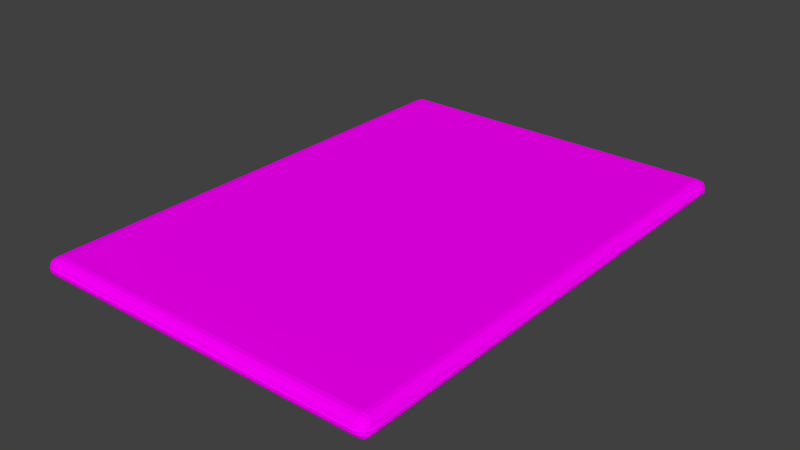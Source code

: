 # Source: WaterShedMomentPlane.blend  (saved by Blender 2.78.0; exported with 4.5.12 LTS)
import bpy
from mathutils import Matrix  # noqa: F401  (used for matrix-valued properties, if any)

bpy.ops.wm.read_factory_settings(use_empty=True)
scene = bpy.context.scene
scene.name = 'Scene'

# ---- collections
col_collection_1 = bpy.data.collections.new('Collection 1'); scene.collection.children.link(col_collection_1)

# ---- images (referenced by path relative to the original .blend; pixels are not part of the script)
import os
ASSET_DIR = os.environ.get("B2B_ASSET_DIR", "")  # directory of the original .blend (textures are referenced by path, not embedded)
HERE = os.path.dirname(os.path.abspath(__file__))  # packed textures are extracted next to this script under _unpacked/

def load_image(name, relpath, width, height, colorspace="sRGB"):
    """Load a texture the original file referenced (path relative to the .blend, or extracted next to this script)."""
    p = next((c for c in (os.path.join(HERE, relpath), os.path.join(ASSET_DIR, relpath)) if relpath and os.path.exists(c)), "")
    if p:
        img = bpy.data.images.load(p, check_existing=True)
        img.name = name
    else:  # same state as the original file: an image datablock whose file is absent (Cycles renders it pink)
        img = bpy.data.images.new(name, width, height)
        img.source = "FILE"
        img.filepath = "//" + (relpath or name)
    img.colorspace_settings.name = colorspace
    return img
img_watershedmomentinvite_jpeg = load_image('WatershedMomentInvite.jpeg', 'WatershedMomentInvite.jpeg', 1024, 1024, 'sRGB')

# ---- materials (node trees are filled in below, after node groups)
mat_watershedmomentinvite = bpy.data.materials.new('WatershedMomentInvite')
mat_watershedmomentinvite.alpha_threshold = 0.0
mat_watershedmomentinvite.roughness = 0.5

# ---- material node trees
mat_watershedmomentinvite.use_nodes = True; mat_watershedmomentinvite.node_tree.nodes.clear()
_N = mat_watershedmomentinvite.node_tree.nodes; _L = mat_watershedmomentinvite.node_tree.links
n0 = _N.new('ShaderNodeOutputMaterial'); n0.name = 'Material Output'; n0.location = (300, 300)
n1 = _N.new('ShaderNodeTexImage'); n1.name = 'Image Texture'; n1.location = (-100, 300)
n1.width = 140
n1.image = img_watershedmomentinvite_jpeg
n2 = _N.new('ShaderNodeBsdfDiffuse'); n2.name = 'Diffuse BSDF'; n2.location = (100, 300)
_L.new(n1.outputs[0], n2.inputs[0])
_L.new(n2.outputs[0], n0.inputs[0])
n0.is_active_output = True

# ---- world
world_world = bpy.data.worlds.new('World'); scene.world = world_world
world_world.color = (0.05088, 0.05088, 0.05088)
world_world.use_sun_shadow = False
world_world.sun_shadow_jitter_overblur = 0.0
world_world.cycles.sampling_method = 'MANUAL'

# ---- meshes
me_watershedmomentinvite = bpy.data.meshes.new('WatershedMomentInvite')
me_watershedmomentinvite.from_pydata([(-0.3569, -0.477, -0.02296), (-0.334, -0.477, 0.0), (-0.334, -0.5, -0.02296), (-0.3557, -0.477, -0.0159), (-0.3525, -0.477, -0.009507), (-0.3557, -0.4841, -0.02296), (-0.354, -0.4842, -0.01576), (-0.3516, -0.4843, -0.009581), (-0.3525, -0.4905, -0.02296), (-0.3515, -0.4904, -0.01574), (-0.35, -0.4899, -0.01012), (-0.334, -0.4841, -0.001225), (-0.334, -0.4905, -0.00444), (-0.341, -0.477, -0.001225), (-0.3411, -0.4842, -0.002965), (-0.3412, -0.4904, -0.005317), (-0.3474, -0.477, -0.00444), (-0.3473, -0.4843, -0.005378), (-0.3468, -0.4899, -0.006919), (-0.341, -0.4988, -0.02296), (-0.3474, -0.4956, -0.02296), (-0.334, -0.4988, -0.0159), (-0.3412, -0.497, -0.0158), (-0.3473, -0.4947, -0.01574), (-0.334, -0.4956, -0.009507), (-0.3412, -0.4946, -0.009603), (-0.3468, -0.4931, -0.01012), (0.334, -0.5, -0.02296), (0.334, -0.477, 0.0), (0.3569, -0.477, -0.02296), (0.334, -0.4988, -0.0159), (0.334, -0.4956, -0.009507), (0.341, -0.4988, -0.02296), (0.3411, -0.497, -0.01576), (0.3412, -0.4947, -0.009581), (0.3474, -0.4956, -0.02296), (0.3473, -0.4946, -0.01574), (0.3468, -0.4931, -0.01012), (0.341, -0.477, -0.001225), (0.3474, -0.477, -0.00444), (0.334, -0.4841, -0.001225), (0.3412, -0.4842, -0.002965), (0.3473, -0.4843, -0.005317), (0.334, -0.4905, -0.00444), (0.3412, -0.4904, -0.005378), (0.3468, -0.4899, -0.006919), (0.3557, -0.4841, -0.02296), (0.3525, -0.4905, -0.02296), (0.3557, -0.477, -0.0159), (0.354, -0.4842, -0.0158), (0.3516, -0.4904, -0.01574), (0.3525, -0.477, -0.009507), (0.3515, -0.4843, -0.009603), (0.35, -0.4899, -0.01012), (-0.3569, 0.477, -0.02296), (-0.334, 0.5, -0.02296), (-0.334, 0.477, 0.0), (-0.3557, 0.4841, -0.02296), (-0.3525, 0.4905, -0.02296), (-0.3557, 0.477, -0.0159), (-0.354, 0.4842, -0.0158), (-0.3516, 0.4904, -0.01574), (-0.3525, 0.477, -0.009507), (-0.3515, 0.4843, -0.009603), (-0.35, 0.4899, -0.01012), (-0.334, 0.4988, -0.0159), (-0.334, 0.4956, -0.009507), (-0.341, 0.4988, -0.02296), (-0.3411, 0.497, -0.01576), (-0.3412, 0.4947, -0.009581), (-0.3474, 0.4956, -0.02296), (-0.3473, 0.4946, -0.01574), (-0.3468, 0.4931, -0.01012), (-0.341, 0.477, -0.001225), (-0.3474, 0.477, -0.00444), (-0.334, 0.4841, -0.001225), (-0.3412, 0.4842, -0.002965), (-0.3473, 0.4843, -0.005317), (-0.334, 0.4905, -0.00444), (-0.3412, 0.4904, -0.005378), (-0.3468, 0.4899, -0.006919), (0.3569, 0.477, -0.02296), (0.334, 0.477, 0.0), (0.334, 0.5, -0.02296), (0.3557, 0.477, -0.0159), (0.3525, 0.477, -0.009507), (0.3557, 0.4841, -0.02296), (0.354, 0.4842, -0.01576), (0.3516, 0.4843, -0.009581), (0.3525, 0.4905, -0.02296), (0.3515, 0.4904, -0.01574), (0.35, 0.4899, -0.01012), (0.334, 0.4841, -0.001225), (0.334, 0.4905, -0.00444), (0.341, 0.477, -0.001225), (0.3411, 0.4842, -0.002965), (0.3412, 0.4904, -0.005317), (0.3474, 0.477, -0.00444), (0.3473, 0.4843, -0.005378), (0.3468, 0.4899, -0.006919), (0.341, 0.4988, -0.02296), (0.3474, 0.4956, -0.02296), (0.334, 0.4988, -0.0159), (0.3412, 0.497, -0.0158), (0.3473, 0.4947, -0.01574), (0.334, 0.4956, -0.009507), (0.3412, 0.4946, -0.009603), (0.3468, 0.4931, -0.01012), (-0.3569, -0.477, -0.01633), (-0.334, -0.5, -0.01633), (-0.334, -0.477, -0.03929), (-0.3557, -0.4841, -0.01633), (-0.3525, -0.4905, -0.01633), (-0.3557, -0.477, -0.02339), (-0.354, -0.4842, -0.02349), (-0.3516, -0.4904, -0.02355), (-0.3525, -0.477, -0.02978), (-0.3515, -0.4843, -0.02969), (-0.35, -0.4899, -0.02917), (-0.334, -0.4988, -0.02339), (-0.334, -0.4956, -0.02978), (-0.341, -0.4988, -0.01633), (-0.3411, -0.497, -0.02353), (-0.3412, -0.4947, -0.02971), (-0.3474, -0.4956, -0.01633), (-0.3473, -0.4946, -0.02355), (-0.3468, -0.4931, -0.02917), (-0.341, -0.477, -0.03806), (-0.3474, -0.477, -0.03485), (-0.334, -0.4841, -0.03806), (-0.3412, -0.4842, -0.03632), (-0.3473, -0.4843, -0.03397), (-0.334, -0.4905, -0.03485), (-0.3412, -0.4904, -0.03391), (-0.3468, -0.4899, -0.03237), (0.334, -0.5, -0.01633), (0.3569, -0.477, -0.01633), (0.334, -0.477, -0.03929), (0.341, -0.4988, -0.01633), (0.3474, -0.4956, -0.01633), (0.334, -0.4988, -0.02339), (0.3412, -0.497, -0.02349), (0.3473, -0.4947, -0.02355), (0.334, -0.4956, -0.02978), (0.3412, -0.4946, -0.02969), (0.3468, -0.4931, -0.02917), (0.3557, -0.477, -0.02339), (0.3525, -0.477, -0.02978), (0.3557, -0.4841, -0.01633), (0.354, -0.4842, -0.02353), (0.3516, -0.4843, -0.02971), (0.3525, -0.4905, -0.01633), (0.3515, -0.4904, -0.02355), (0.35, -0.4899, -0.02917), (0.334, -0.4841, -0.03806), (0.334, -0.4905, -0.03485), (0.341, -0.477, -0.03806), (0.3411, -0.4842, -0.03632), (0.3412, -0.4904, -0.03397), (0.3474, -0.477, -0.03485), (0.3473, -0.4843, -0.03391), (0.3468, -0.4899, -0.03237), (-0.3569, 0.477, -0.01633), (-0.334, 0.477, -0.03929), (-0.334, 0.5, -0.01633), (-0.3557, 0.477, -0.02339), (-0.3525, 0.477, -0.02978), (-0.3557, 0.4841, -0.01633), (-0.354, 0.4842, -0.02353), (-0.3516, 0.4843, -0.02971), (-0.3525, 0.4905, -0.01633), (-0.3515, 0.4904, -0.02355), (-0.35, 0.4899, -0.02917), (-0.334, 0.4841, -0.03806), (-0.334, 0.4905, -0.03485), (-0.341, 0.477, -0.03806), (-0.3411, 0.4842, -0.03632), (-0.3412, 0.4904, -0.03397), (-0.3474, 0.477, -0.03485), (-0.3473, 0.4843, -0.03391), (-0.3468, 0.4899, -0.03237), (-0.341, 0.4988, -0.01633), (-0.3474, 0.4956, -0.01633), (-0.334, 0.4988, -0.02339), (-0.3412, 0.497, -0.02349), (-0.3473, 0.4947, -0.02355), (-0.334, 0.4956, -0.02978), (-0.3412, 0.4946, -0.02969), (-0.3468, 0.4931, -0.02917), (0.3569, 0.477, -0.01633), (0.334, 0.5, -0.01633), (0.334, 0.477, -0.03929), (0.3557, 0.4841, -0.01633), (0.3525, 0.4905, -0.01633), (0.3557, 0.477, -0.02339), (0.354, 0.4842, -0.02349), (0.3516, 0.4904, -0.02355), (0.3525, 0.477, -0.02978), (0.3515, 0.4843, -0.02969), (0.35, 0.4899, -0.02917), (0.334, 0.4988, -0.02339), (0.334, 0.4956, -0.02978), (0.341, 0.4988, -0.01633), (0.3411, 0.497, -0.02353), (0.3412, 0.4947, -0.02971), (0.3474, 0.4956, -0.01633), (0.3473, 0.4946, -0.02355), (0.3468, 0.4931, -0.02917), (0.341, 0.477, -0.03806), (0.3474, 0.477, -0.03485), (0.334, 0.4841, -0.03806), (0.3412, 0.4842, -0.03632), (0.3473, 0.4843, -0.03397), (0.334, 0.4905, -0.03485), (0.3412, 0.4904, -0.03391), (0.3468, 0.4899, -0.03237)], [], [(2, 27, 135, 109), (83, 55, 164, 190), (29, 81, 189, 136), (110, 137, 191, 163), (54, 0, 108, 162), (0, 3, 6, 5), (3, 4, 7, 6), (4, 16, 17, 7), (5, 6, 9, 8), (6, 7, 10, 9), (7, 17, 18, 10), (1, 11, 14, 13), (11, 12, 15, 14), (12, 24, 25, 15), (13, 14, 17, 16), (14, 15, 18, 17), (15, 25, 26, 18), (2, 19, 22, 21), (19, 20, 23, 22), (20, 8, 9, 23), (21, 22, 25, 24), (22, 23, 26, 25), (23, 9, 10, 26), (10, 18, 26), (27, 30, 33, 32), (30, 31, 34, 33), (31, 43, 44, 34), (32, 33, 36, 35), (33, 34, 37, 36), (34, 44, 45, 37), (28, 38, 41, 40), (38, 39, 42, 41), (39, 51, 52, 42), (40, 41, 44, 43), (41, 42, 45, 44), (42, 52, 53, 45), (29, 46, 49, 48), (46, 47, 50, 49), (47, 35, 36, 50), (48, 49, 52, 51), (49, 50, 53, 52), (50, 36, 37, 53), (37, 45, 53), (54, 57, 60, 59), (57, 58, 61, 60), (58, 70, 71, 61), (59, 60, 63, 62), (60, 61, 64, 63), (61, 71, 72, 64), (55, 65, 68, 67), (65, 66, 69, 68), (66, 78, 79, 69), (67, 68, 71, 70), (68, 69, 72, 71), (69, 79, 80, 72), (56, 73, 76, 75), (73, 74, 77, 76), (74, 62, 63, 77), (75, 76, 79, 78), (76, 77, 80, 79), (77, 63, 64, 80), (64, 72, 80), (81, 84, 87, 86), (84, 85, 88, 87), (85, 97, 98, 88), (86, 87, 90, 89), (87, 88, 91, 90), (88, 98, 99, 91), (82, 92, 95, 94), (92, 93, 96, 95), (93, 105, 106, 96), (94, 95, 98, 97), (95, 96, 99, 98), (96, 106, 107, 99), (83, 100, 103, 102), (100, 101, 104, 103), (101, 89, 90, 104), (102, 103, 106, 105), (103, 104, 107, 106), (104, 90, 91, 107), (91, 99, 107), (108, 111, 114, 113), (111, 112, 115, 114), (112, 124, 125, 115), (113, 114, 117, 116), (114, 115, 118, 117), (115, 125, 126, 118), (109, 119, 122, 121), (119, 120, 123, 122), (120, 132, 133, 123), (121, 122, 125, 124), (122, 123, 126, 125), (123, 133, 134, 126), (110, 127, 130, 129), (127, 128, 131, 130), (128, 116, 117, 131), (129, 130, 133, 132), (130, 131, 134, 133), (131, 117, 118, 134), (118, 126, 134), (135, 138, 141, 140), (138, 139, 142, 141), (139, 151, 152, 142), (140, 141, 144, 143), (141, 142, 145, 144), (142, 152, 153, 145), (136, 146, 149, 148), (146, 147, 150, 149), (147, 159, 160, 150), (148, 149, 152, 151), (149, 150, 153, 152), (150, 160, 161, 153), (137, 154, 157, 156), (154, 155, 158, 157), (155, 143, 144, 158), (156, 157, 160, 159), (157, 158, 161, 160), (158, 144, 145, 161), (145, 153, 161), (162, 165, 168, 167), (165, 166, 169, 168), (166, 178, 179, 169), (167, 168, 171, 170), (168, 169, 172, 171), (169, 179, 180, 172), (163, 173, 176, 175), (173, 174, 177, 176), (174, 186, 187, 177), (175, 176, 179, 178), (176, 177, 180, 179), (177, 187, 188, 180), (164, 181, 184, 183), (181, 182, 185, 184), (182, 170, 171, 185), (183, 184, 187, 186), (184, 185, 188, 187), (185, 171, 172, 188), (172, 180, 188), (189, 192, 195, 194), (192, 193, 196, 195), (193, 205, 206, 196), (194, 195, 198, 197), (195, 196, 199, 198), (196, 206, 207, 199), (190, 200, 203, 202), (200, 201, 204, 203), (201, 213, 214, 204), (202, 203, 206, 205), (203, 204, 207, 206), (204, 214, 215, 207), (191, 208, 211, 210), (208, 209, 212, 211), (209, 197, 198, 212), (210, 211, 214, 213), (211, 212, 215, 214), (212, 198, 199, 215), (199, 207, 215), (56, 1, 13, 73), (73, 13, 16, 74), (74, 16, 4, 62), (62, 4, 3, 59), (59, 3, 0, 54), (1, 28, 40, 11), (11, 40, 43, 12), (12, 43, 31, 24), (24, 31, 30, 21), (21, 30, 27, 2), (28, 82, 94, 38), (38, 94, 97, 39), (39, 97, 85, 51), (51, 85, 84, 48), (48, 84, 81, 29), (82, 56, 75, 92), (92, 75, 78, 93), (93, 78, 66, 105), (105, 66, 65, 102), (102, 65, 55, 83), (162, 108, 113, 165), (165, 113, 116, 166), (166, 116, 128, 178), (178, 128, 127, 175), (175, 127, 110, 163), (109, 135, 140, 119), (119, 140, 143, 120), (120, 143, 155, 132), (132, 155, 154, 129), (129, 154, 137, 110), (136, 189, 194, 146), (146, 194, 197, 147), (147, 197, 209, 159), (159, 209, 208, 156), (156, 208, 191, 137), (190, 164, 183, 200), (200, 183, 186, 201), (201, 186, 174, 213), (213, 174, 173, 210), (210, 173, 163, 191), (83, 190, 202, 100), (100, 202, 205, 101), (101, 205, 193, 89), (89, 193, 192, 86), (86, 192, 189, 81), (135, 27, 32, 138), (138, 32, 35, 139), (139, 35, 47, 151), (151, 47, 46, 148), (148, 46, 29, 136), (2, 109, 121, 19), (19, 121, 124, 20), (20, 124, 112, 8), (8, 112, 111, 5), (5, 111, 108, 0), (164, 55, 67, 181), (181, 67, 70, 182), (182, 70, 58, 170), (170, 58, 57, 167), (167, 57, 54, 162), (1, 56, 82, 28)])
_uv = me_watershedmomentinvite.uv_layers.new(name='UVMap')
_uv.uv.foreach_set('vector', [0.03216, 0.0, 0.9678, 0.0, 0.9678, 0.0, 0.03216, 0.0, 0.9678, 1.0, 0.03216, 1.0, 0.03216, 1.0, 0.9678, 1.0, 1.0, 0.02296, 1.0, 0.977, 1.0, 0.977, 1.0, 0.02296, 0.03216, 0.02296, 0.9678, 0.02296, 0.9678, 0.977, 0.03216, 0.977, 0.0, 0.977, 0.0, 0.02296, 0.0, 0.02296, 0.0, 0.977, 0.0, 0.02296, 0.0, 0.02296, 0.0, 0.0158, 0.0, 0.0159, 0.0, 0.02296, 0.0, 0.02296, 0.0, 0.01574, 0.0, 0.0158, 0.0, 0.02296, 0.01332, 0.02296, 0.01345, 0.01574, 0.0, 0.01574, 0.0, 0.0159, 0.0, 0.0158, 0.0, 0.009603, 0.0, 0.009507, 0.0, 0.0158, 0.0, 0.01574, 0.0, 0.01012, 0.0, 0.009603, 0.0, 0.01574, 0.01345, 0.01574, 0.01418, 0.01012, 0.0, 0.01012, 0.03216, 0.02296, 0.03216, 0.0159, 0.02214, 0.01576, 0.02227, 0.02296, 0.03216, 0.0159, 0.03216, 0.009507, 0.02205, 0.009581, 0.02214, 0.01576, 0.03216, 0.009507, 0.03216, 0.0, 0.02205, 0.0, 0.02205, 0.009581, 0.02227, 0.02296, 0.02214, 0.01576, 0.01345, 0.01574, 0.01332, 0.02296, 0.02214, 0.01576, 0.02205, 0.009581, 0.01418, 0.01012, 0.01345, 0.01574, 0.02205, 0.009581, 0.02205, 0.0, 0.01418, 0.0, 0.01418, 0.01012, 0.03216, 0.0, 0.02227, 0.0, 0.02208, 0.0, 0.03216, 0.0, 0.02227, 0.0, 0.01332, 0.0, 0.01342, 0.0, 0.02208, 0.0, 0.01332, 0.0, 0.0, 0.009507, 0.0, 0.009603, 0.01342, 0.0, 0.03216, 0.0, 0.02208, 0.0, 0.02205, 0.0, 0.03216, 0.0, 0.02208, 0.0, 0.01342, 0.0, 0.01418, 0.0, 0.02205, 0.0, 0.01342, 0.0, 0.0, 0.009603, 0.0, 0.01012, 0.01418, 0.0, 0.0, 0.01012, 0.01418, 0.01012, 0.01418, 0.0, 0.9678, 0.0, 0.9678, 0.0, 0.9779, 0.0, 0.9777, 0.0, 0.9678, 0.0, 0.9678, 0.0, 0.9779, 0.0, 0.9779, 0.0, 0.9678, 0.0, 0.9678, 0.009507, 0.9779, 0.009603, 0.9779, 0.0, 0.9777, 0.0, 0.9779, 0.0, 0.9865, 0.0, 0.9867, 0.0, 0.9779, 0.0, 0.9779, 0.0, 0.9858, 0.0, 0.9865, 0.0, 0.9779, 0.0, 0.9779, 0.009603, 0.9858, 0.01012, 0.9858, 0.0, 0.9678, 0.02296, 0.9777, 0.02296, 0.9779, 0.0158, 0.9678, 0.0159, 0.9777, 0.02296, 0.9867, 0.02296, 0.9866, 0.01574, 0.9779, 0.0158, 0.9867, 0.02296, 1.0, 0.02296, 1.0, 0.01574, 0.9866, 0.01574, 0.9678, 0.0159, 0.9779, 0.0158, 0.9779, 0.009603, 0.9678, 0.009507, 0.9779, 0.0158, 0.9866, 0.01574, 0.9858, 0.01012, 0.9779, 0.009603, 0.9866, 0.01574, 1.0, 0.01574, 1.0, 0.01012, 0.9858, 0.01012, 1.0, 0.02296, 1.0, 0.0159, 1.0, 0.01576, 1.0, 0.02296, 1.0, 0.0159, 1.0, 0.009507, 1.0, 0.009581, 1.0, 0.01576, 1.0, 0.009507, 0.9867, 0.0, 0.9865, 0.0, 1.0, 0.009581, 1.0, 0.02296, 1.0, 0.01576, 1.0, 0.01574, 1.0, 0.02296, 1.0, 0.01576, 1.0, 0.009581, 1.0, 0.01012, 1.0, 0.01574, 1.0, 0.009581, 0.9865, 0.0, 0.9858, 0.0, 1.0, 0.01012, 0.9858, 0.0, 0.9858, 0.01012, 1.0, 0.01012, 0.0, 0.977, 0.0, 0.9841, 0.0, 0.9842, 0.0, 0.977, 0.0, 0.9841, 0.0, 0.9905, 0.0, 0.9904, 0.0, 0.9842, 0.0, 0.9905, 0.01332, 1.0, 0.01345, 1.0, 0.0, 0.9904, 0.0, 0.977, 0.0, 0.9842, 0.0, 0.9843, 0.0, 0.977, 0.0, 0.9842, 0.0, 0.9904, 0.0, 0.9899, 0.0, 0.9843, 0.0, 0.9904, 0.01345, 1.0, 0.01418, 1.0, 0.0, 0.9899, 0.03216, 1.0, 0.03216, 1.0, 0.02214, 1.0, 0.02227, 1.0, 0.03216, 1.0, 0.03216, 1.0, 0.02205, 1.0, 0.02214, 1.0, 0.03216, 1.0, 0.03216, 0.9905, 0.02205, 0.9904, 0.02205, 1.0, 0.02227, 1.0, 0.02214, 1.0, 0.01345, 1.0, 0.01332, 1.0, 0.02214, 1.0, 0.02205, 1.0, 0.01418, 1.0, 0.01345, 1.0, 0.02205, 1.0, 0.02205, 0.9904, 0.01418, 0.9899, 0.01418, 1.0, 0.03216, 0.977, 0.02227, 0.977, 0.02208, 0.9842, 0.03216, 0.9841, 0.02227, 0.977, 0.01332, 0.977, 0.01342, 0.9843, 0.02208, 0.9842, 0.01332, 0.977, 0.0, 0.977, 0.0, 0.9843, 0.01342, 0.9843, 0.03216, 0.9841, 0.02208, 0.9842, 0.02205, 0.9904, 0.03216, 0.9905, 0.02208, 0.9842, 0.01342, 0.9843, 0.01418, 0.9899, 0.02205, 0.9904, 0.01342, 0.9843, 0.0, 0.9843, 0.0, 0.9899, 0.01418, 0.9899, 0.0, 0.9899, 0.01418, 1.0, 0.01418, 0.9899, 1.0, 0.977, 1.0, 0.977, 1.0, 0.9842, 1.0, 0.9841, 1.0, 0.977, 1.0, 0.977, 1.0, 0.9843, 1.0, 0.9842, 1.0, 0.977, 0.9867, 0.977, 0.9865, 0.9843, 1.0, 0.9843, 1.0, 0.9841, 1.0, 0.9842, 1.0, 0.9904, 1.0, 0.9905, 1.0, 0.9842, 1.0, 0.9843, 1.0, 0.9899, 1.0, 0.9904, 1.0, 0.9843, 0.9865, 0.9843, 0.9858, 0.9899, 1.0, 0.9899, 0.9678, 0.977, 0.9678, 0.9841, 0.9779, 0.9842, 0.9777, 0.977, 0.9678, 0.9841, 0.9678, 0.9905, 0.9779, 0.9904, 0.9779, 0.9842, 0.9678, 0.9905, 0.9678, 1.0, 0.9779, 1.0, 0.9779, 0.9904, 0.9777, 0.977, 0.9779, 0.9842, 0.9865, 0.9843, 0.9867, 0.977, 0.9779, 0.9842, 0.9779, 0.9904, 0.9858, 0.9899, 0.9865, 0.9843, 0.9779, 0.9904, 0.9779, 1.0, 0.9858, 1.0, 0.9858, 0.9899, 0.9678, 1.0, 0.9777, 1.0, 0.9779, 1.0, 0.9678, 1.0, 0.9777, 1.0, 0.9867, 1.0, 0.9866, 1.0, 0.9779, 1.0, 0.9867, 1.0, 1.0, 0.9905, 1.0, 0.9904, 0.9866, 1.0, 0.9678, 1.0, 0.9779, 1.0, 0.9779, 1.0, 0.9678, 1.0, 0.9779, 1.0, 0.9866, 1.0, 0.9858, 1.0, 0.9779, 1.0, 0.9866, 1.0, 1.0, 0.9904, 1.0, 0.9899, 0.9858, 1.0, 1.0, 0.9899, 0.9858, 0.9899, 0.9858, 1.0, 0.0, 0.02296, 0.0, 0.0159, 0.0, 0.01576, 0.0, 0.02296, 0.0, 0.0159, 0.0, 0.009507, 0.0, 0.009581, 0.0, 0.01576, 0.0, 0.009507, 0.01332, 0.0, 0.01345, 0.0, 0.0, 0.009581, 0.0, 0.02296, 0.0, 0.01576, 0.0, 0.01574, 0.0, 0.02296, 0.0, 0.01576, 0.0, 0.009581, 0.0, 0.01012, 0.0, 0.01574, 0.0, 0.009581, 0.01345, 0.0, 0.01418, 0.0, 0.0, 0.01012, 0.03216, 0.0, 0.03216, 0.0, 0.02214, 0.0, 0.02227, 0.0, 0.03216, 0.0, 0.03216, 0.0, 0.02205, 0.0, 0.02214, 0.0, 0.03216, 0.0, 0.03216, 0.009507, 0.02205, 0.009603, 0.02205, 0.0, 0.02227, 0.0, 0.02214, 0.0, 0.01345, 0.0, 0.01332, 0.0, 0.02214, 0.0, 0.02205, 0.0, 0.01418, 0.0, 0.01345, 0.0, 0.02205, 0.0, 0.02205, 0.009603, 0.01418, 0.01012, 0.01418, 0.0, 0.03216, 0.02296, 0.02227, 0.02296, 0.02208, 0.0158, 0.03216, 0.0159, 0.02227, 0.02296, 0.01332, 0.02296, 0.01342, 0.01574, 0.02208, 0.0158, 0.01332, 0.02296, 0.0, 0.02296, 0.0, 0.01574, 0.01342, 0.01574, 0.03216, 0.0159, 0.02208, 0.0158, 0.02205, 0.009603, 0.03216, 0.009507, 0.02208, 0.0158, 0.01342, 0.01574, 0.01418, 0.01012, 0.02205, 0.009603, 0.01342, 0.01574, 0.0, 0.01574, 0.0, 0.01012, 0.01418, 0.01012, 0.0, 0.01012, 0.01418, 0.0, 0.01418, 0.01012, 0.9678, 0.0, 0.9777, 0.0, 0.9779, 0.0, 0.9678, 0.0, 0.9777, 0.0, 0.9867, 0.0, 0.9866, 0.0, 0.9779, 0.0, 0.9867, 0.0, 1.0, 0.009507, 1.0, 0.009603, 0.9866, 0.0, 0.9678, 0.0, 0.9779, 0.0, 0.9779, 0.0, 0.9678, 0.0, 0.9779, 0.0, 0.9866, 0.0, 0.9858, 0.0, 0.9779, 0.0, 0.9866, 0.0, 1.0, 0.009603, 1.0, 0.01012, 0.9858, 0.0, 1.0, 0.02296, 1.0, 0.02296, 1.0, 0.0158, 1.0, 0.0159, 1.0, 0.02296, 1.0, 0.02296, 1.0, 0.01574, 1.0, 0.0158, 1.0, 0.02296, 0.9867, 0.02296, 0.9865, 0.01574, 1.0, 0.01574, 1.0, 0.0159, 1.0, 0.0158, 1.0, 0.009603, 1.0, 0.009507, 1.0, 0.0158, 1.0, 0.01574, 1.0, 0.01012, 1.0, 0.009603, 1.0, 0.01574, 0.9865, 0.01574, 0.9858, 0.01012, 1.0, 0.01012, 0.9678, 0.02296, 0.9678, 0.0159, 0.9779, 0.01576, 0.9777, 0.02296, 0.9678, 0.0159, 0.9678, 0.009507, 0.9779, 0.009581, 0.9779, 0.01576, 0.9678, 0.009507, 0.9678, 0.0, 0.9779, 0.0, 0.9779, 0.009581, 0.9777, 0.02296, 0.9779, 0.01576, 0.9865, 0.01574, 0.9867, 0.02296, 0.9779, 0.01576, 0.9779, 0.009581, 0.9858, 0.01012, 0.9865, 0.01574, 0.9779, 0.009581, 0.9779, 0.0, 0.9858, 0.0, 0.9858, 0.01012, 0.9858, 0.0, 1.0, 0.01012, 0.9858, 0.01012, 0.0, 0.977, 0.0, 0.977, 0.0, 0.9842, 0.0, 0.9841, 0.0, 0.977, 0.0, 0.977, 0.0, 0.9843, 0.0, 0.9842, 0.0, 0.977, 0.01332, 0.977, 0.01345, 0.9843, 0.0, 0.9843, 0.0, 0.9841, 0.0, 0.9842, 0.0, 0.9904, 0.0, 0.9905, 0.0, 0.9842, 0.0, 0.9843, 0.0, 0.9899, 0.0, 0.9904, 0.0, 0.9843, 0.01345, 0.9843, 0.01418, 0.9899, 0.0, 0.9899, 0.03216, 0.977, 0.03216, 0.9841, 0.02214, 0.9842, 0.02227, 0.977, 0.03216, 0.9841, 0.03216, 0.9905, 0.02205, 0.9904, 0.02214, 0.9842, 0.03216, 0.9905, 0.03216, 1.0, 0.02205, 1.0, 0.02205, 0.9904, 0.02227, 0.977, 0.02214, 0.9842, 0.01345, 0.9843, 0.01332, 0.977, 0.02214, 0.9842, 0.02205, 0.9904, 0.01418, 0.9899, 0.01345, 0.9843, 0.02205, 0.9904, 0.02205, 1.0, 0.01418, 1.0, 0.01418, 0.9899, 0.03216, 1.0, 0.02227, 1.0, 0.02208, 1.0, 0.03216, 1.0, 0.02227, 1.0, 0.01332, 1.0, 0.01342, 1.0, 0.02208, 1.0, 0.01332, 1.0, 0.0, 0.9905, 0.0, 0.9904, 0.01342, 1.0, 0.03216, 1.0, 0.02208, 1.0, 0.02205, 1.0, 0.03216, 1.0, 0.02208, 1.0, 0.01342, 1.0, 0.01418, 1.0, 0.02205, 1.0, 0.01342, 1.0, 0.0, 0.9904, 0.0, 0.9899, 0.01418, 1.0, 0.0, 0.9899, 0.01418, 0.9899, 0.01418, 1.0, 1.0, 0.977, 1.0, 0.9841, 1.0, 0.9842, 1.0, 0.977, 1.0, 0.9841, 1.0, 0.9905, 1.0, 0.9904, 1.0, 0.9842, 1.0, 0.9905, 0.9867, 1.0, 0.9865, 1.0, 1.0, 0.9904, 1.0, 0.977, 1.0, 0.9842, 1.0, 0.9843, 1.0, 0.977, 1.0, 0.9842, 1.0, 0.9904, 1.0, 0.9899, 1.0, 0.9843, 1.0, 0.9904, 0.9865, 1.0, 0.9858, 1.0, 1.0, 0.9899, 0.9678, 1.0, 0.9678, 1.0, 0.9779, 1.0, 0.9777, 1.0, 0.9678, 1.0, 0.9678, 1.0, 0.9779, 1.0, 0.9779, 1.0, 0.9678, 1.0, 0.9678, 0.9905, 0.9779, 0.9904, 0.9779, 1.0, 0.9777, 1.0, 0.9779, 1.0, 0.9865, 1.0, 0.9867, 1.0, 0.9779, 1.0, 0.9779, 1.0, 0.9858, 1.0, 0.9865, 1.0, 0.9779, 1.0, 0.9779, 0.9904, 0.9858, 0.9899, 0.9858, 1.0, 0.9678, 0.977, 0.9777, 0.977, 0.9779, 0.9842, 0.9678, 0.9841, 0.9777, 0.977, 0.9867, 0.977, 0.9866, 0.9843, 0.9779, 0.9842, 0.9867, 0.977, 1.0, 0.977, 1.0, 0.9843, 0.9866, 0.9843, 0.9678, 0.9841, 0.9779, 0.9842, 0.9779, 0.9904, 0.9678, 0.9905, 0.9779, 0.9842, 0.9866, 0.9843, 0.9858, 0.9899, 0.9779, 0.9904, 0.9866, 0.9843, 1.0, 0.9843, 1.0, 0.9899, 0.9858, 0.9899, 1.0, 0.9899, 0.9858, 1.0, 0.9858, 0.9899, 0.03216, 0.977, 0.03216, 0.02296, 0.02227, 0.02296, 0.02227, 0.977, 0.02227, 0.977, 0.02227, 0.02296, 0.01332, 0.02296, 0.01332, 0.977, 0.01332, 0.977, 0.01332, 0.02296, 0.0, 0.02296, 0.0, 0.977, 0.0, 0.977, 0.0, 0.02296, 0.0, 0.02296, 0.0, 0.977, 0.0, 0.977, 0.0, 0.02296, 0.0, 0.02296, 0.0, 0.977, 0.03216, 0.02296, 0.9678, 0.02296, 0.9678, 0.0159, 0.03216, 0.0159, 0.03216, 0.0159, 0.9678, 0.0159, 0.9678, 0.009507, 0.03216, 0.009507, 0.03216, 0.009507, 0.9678, 0.009507, 0.9678, 0.0, 0.03216, 0.0, 0.03216, 0.0, 0.9678, 0.0, 0.9678, 0.0, 0.03216, 0.0, 0.03216, 0.0, 0.9678, 0.0, 0.9678, 0.0, 0.03216, 0.0, 0.9678, 0.02296, 0.9678, 0.977, 0.9777, 0.977, 0.9777, 0.02296, 0.9777, 0.02296, 0.9777, 0.977, 0.9867, 0.977, 0.9867, 0.02296, 0.9867, 0.02296, 0.9867, 0.977, 1.0, 0.977, 1.0, 0.02296, 1.0, 0.02296, 1.0, 0.977, 1.0, 0.977, 1.0, 0.02296, 1.0, 0.02296, 1.0, 0.977, 1.0, 0.977, 1.0, 0.02296, 0.9678, 0.977, 0.03216, 0.977, 0.03216, 0.9841, 0.9678, 0.9841, 0.9678, 0.9841, 0.03216, 0.9841, 0.03216, 0.9905, 0.9678, 0.9905, 0.9678, 0.9905, 0.03216, 0.9905, 0.03216, 1.0, 0.9678, 1.0, 0.9678, 1.0, 0.03216, 1.0, 0.03216, 1.0, 0.9678, 1.0, 0.9678, 1.0, 0.03216, 1.0, 0.03216, 1.0, 0.9678, 1.0, 0.0, 0.977, 0.0, 0.02296, 0.0, 0.02296, 0.0, 0.977, 0.0, 0.977, 0.0, 0.02296, 0.0, 0.02296, 0.0, 0.977, 0.0, 0.977, 0.0, 0.02296, 0.01332, 0.02296, 0.01332, 0.977, 0.01332, 0.977, 0.01332, 0.02296, 0.02227, 0.02296, 0.02227, 0.977, 0.02227, 0.977, 0.02227, 0.02296, 0.03216, 0.02296, 0.03216, 0.977, 0.03216, 0.0, 0.9678, 0.0, 0.9678, 0.0, 0.03216, 0.0, 0.03216, 0.0, 0.9678, 0.0, 0.9678, 0.0, 0.03216, 0.0, 0.03216, 0.0, 0.9678, 0.0, 0.9678, 0.009507, 0.03216, 0.009507, 0.03216, 0.009507, 0.9678, 0.009507, 0.9678, 0.0159, 0.03216, 0.0159, 0.03216, 0.0159, 0.9678, 0.0159, 0.9678, 0.02296, 0.03216, 0.02296, 1.0, 0.02296, 1.0, 0.977, 1.0, 0.977, 1.0, 0.02296, 1.0, 0.02296, 1.0, 0.977, 1.0, 0.977, 1.0, 0.02296, 1.0, 0.02296, 1.0, 0.977, 0.9867, 0.977, 0.9867, 0.02296, 0.9867, 0.02296, 0.9867, 0.977, 0.9777, 0.977, 0.9777, 0.02296, 0.9777, 0.02296, 0.9777, 0.977, 0.9678, 0.977, 0.9678, 0.02296, 0.9678, 1.0, 0.03216, 1.0, 0.03216, 1.0, 0.9678, 1.0, 0.9678, 1.0, 0.03216, 1.0, 0.03216, 1.0, 0.9678, 1.0, 0.9678, 1.0, 0.03216, 1.0, 0.03216, 0.9905, 0.9678, 0.9905, 0.9678, 0.9905, 0.03216, 0.9905, 0.03216, 0.9841, 0.9678, 0.9841, 0.9678, 0.9841, 0.03216, 0.9841, 0.03216, 0.977, 0.9678, 0.977, 0.9678, 1.0, 0.9678, 1.0, 0.9777, 1.0, 0.9777, 1.0, 0.9777, 1.0, 0.9777, 1.0, 0.9867, 1.0, 0.9867, 1.0, 0.9867, 1.0, 0.9867, 1.0, 1.0, 0.9905, 1.0, 0.9905, 1.0, 0.9905, 1.0, 0.9905, 1.0, 0.9841, 1.0, 0.9841, 1.0, 0.9841, 1.0, 0.9841, 1.0, 0.977, 1.0, 0.977, 0.9678, 0.0, 0.9678, 0.0, 0.9777, 0.0, 0.9777, 0.0, 0.9777, 0.0, 0.9777, 0.0, 0.9867, 0.0, 0.9867, 0.0, 0.9867, 0.0, 0.9867, 0.0, 1.0, 0.009507, 1.0, 0.009507, 1.0, 0.009507, 1.0, 0.009507, 1.0, 0.0159, 1.0, 0.0159, 1.0, 0.0159, 1.0, 0.0159, 1.0, 0.02296, 1.0, 0.02296, 0.03216, 0.0, 0.03216, 0.0, 0.02227, 0.0, 0.02227, 0.0, 0.02227, 0.0, 0.02227, 0.0, 0.01332, 0.0, 0.01332, 0.0, 0.01332, 0.0, 0.01332, 0.0, 0.0, 0.009507, 0.0, 0.009507, 0.0, 0.009507, 0.0, 0.009507, 0.0, 0.0159, 0.0, 0.0159, 0.0, 0.0159, 0.0, 0.0159, 0.0, 0.02296, 0.0, 0.02296, 0.03216, 1.0, 0.03216, 1.0, 0.02227, 1.0, 0.02227, 1.0, 0.02227, 1.0, 0.02227, 1.0, 0.01332, 1.0, 0.01332, 1.0, 0.01332, 1.0, 0.01332, 1.0, 0.0, 0.9905, 0.0, 0.9905, 0.0, 0.9905, 0.0, 0.9905, 0.0, 0.9841, 0.0, 0.9841, 0.0, 0.9841, 0.0, 0.9841, 0.0, 0.977, 0.0, 0.977, 0.03216, 0.02296, 0.03216, 0.977, 0.9678, 0.977, 0.9678, 0.02296])
me_watershedmomentinvite.materials.append(mat_watershedmomentinvite)
me_watershedmomentinvite.use_remesh_preserve_volume = False
me_watershedmomentinvite.use_remesh_preserve_attributes = False
me_watershedmomentinvite.use_mirror_vertex_groups = False
me_watershedmomentinvite.update()

# ---- objects
ob_watershedmomentinvite = bpy.data.objects.new('WatershedMomentInvite', me_watershedmomentinvite)

# ---- transforms, parenting, visibility, modifiers, constraints
ob_watershedmomentinvite.location = (0.0, 0.0, 0.0)
ob_watershedmomentinvite.scale = (10.0, 10.0, 10.0)
ob_watershedmomentinvite.lineart.crease_threshold = 0.0

# ---- collection membership
col_collection_1.objects.link(ob_watershedmomentinvite)

# ---- scene / render settings (as saved in the file)
scene.frame_start = 1; scene.frame_end = 250; scene.frame_set(1)
scene.render.engine = 'CYCLES'
scene.render.resolution_percentage = 50
scene.render.dither_intensity = 0.0
scene.cycles.feature_set = 'EXPERIMENTAL'
scene.cycles.use_denoising = False
scene.cycles.samples = 128
scene.cycles.sampling_pattern = 'TABULATED_SOBOL'
scene.cycles.light_sampling_threshold = 0.0
scene.cycles.use_adaptive_sampling = False
scene.cycles.use_light_tree = False
scene.cycles.blur_glossy = 0.0
scene.cycles.sample_clamp_indirect = 0.0
scene.view_settings.view_transform = 'Standard'
bpy.context.view_layer.update()

# ---- added for rendering (the .blend has no active camera and no usable light): camera, sun
cam_auto = bpy.data.cameras.new('AutoCamera')
cam_auto.lens = 50.0
cam_auto.sensor_width = 36.0
cam_auto.clip_end = 1000.0
ob_auto_camera = bpy.data.objects.new('AutoCamera', cam_auto)
scene.collection.objects.link(ob_auto_camera)
ob_auto_camera.location = (11.3735, -13.6482, 8.90236)
ob_auto_camera.rotation_euler = (1.09748, -7.21219e-08, 0.694738)
scene.camera = ob_auto_camera
light_auto_sun = bpy.data.lights.new('AutoSun', 'SUN')
light_auto_sun.energy = 3.0
light_auto_sun.angle = 0.0523599
ob_auto_sun = bpy.data.objects.new('AutoSun', light_auto_sun)
scene.collection.objects.link(ob_auto_sun)
ob_auto_sun.rotation_euler = (0.872665, 0.174533, 0.523599)
bpy.context.view_layer.update()
